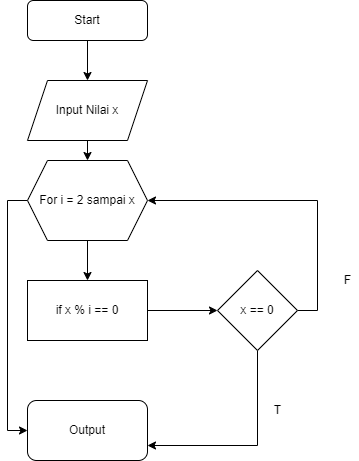

The diagram above was exported from draw.io. Its source (the exported page's mxGraphModel, read from the mxfile embedded in the PNG):
<mxGraphModel dx="1240" dy="643" grid="1" gridSize="10" guides="1" tooltips="1" connect="1" arrows="1" fold="1" page="1" pageScale="1" pageWidth="827" pageHeight="1169" math="0" shadow="0">
  <root>
    <mxCell id="WIyWlLk6GJQsqaUBKTNV-0" />
    <mxCell id="WIyWlLk6GJQsqaUBKTNV-1" parent="WIyWlLk6GJQsqaUBKTNV-0" />
    <mxCell id="UQgggVrUeUT7217yNYSk-7" style="edgeStyle=orthogonalEdgeStyle;rounded=0;orthogonalLoop=1;jettySize=auto;html=1;exitX=0.5;exitY=1;exitDx=0;exitDy=0;entryX=0.5;entryY=0;entryDx=0;entryDy=0;" edge="1" parent="WIyWlLk6GJQsqaUBKTNV-1" source="WIyWlLk6GJQsqaUBKTNV-3" target="UQgggVrUeUT7217yNYSk-0">
      <mxGeometry relative="1" as="geometry" />
    </mxCell>
    <mxCell id="WIyWlLk6GJQsqaUBKTNV-3" value="Start" style="rounded=1;whiteSpace=wrap;html=1;fontSize=12;glass=0;strokeWidth=1;shadow=0;" parent="WIyWlLk6GJQsqaUBKTNV-1" vertex="1">
      <mxGeometry x="480" y="120" width="120" height="40" as="geometry" />
    </mxCell>
    <mxCell id="UQgggVrUeUT7217yNYSk-6" style="edgeStyle=orthogonalEdgeStyle;rounded=0;orthogonalLoop=1;jettySize=auto;html=1;exitX=0.5;exitY=1;exitDx=0;exitDy=0;entryX=0.5;entryY=0;entryDx=0;entryDy=0;" edge="1" parent="WIyWlLk6GJQsqaUBKTNV-1" source="UQgggVrUeUT7217yNYSk-0" target="UQgggVrUeUT7217yNYSk-1">
      <mxGeometry relative="1" as="geometry" />
    </mxCell>
    <mxCell id="UQgggVrUeUT7217yNYSk-0" value="Input Nilai x" style="shape=parallelogram;perimeter=parallelogramPerimeter;whiteSpace=wrap;html=1;fixedSize=1;" vertex="1" parent="WIyWlLk6GJQsqaUBKTNV-1">
      <mxGeometry x="480" y="200" width="120" height="60" as="geometry" />
    </mxCell>
    <mxCell id="UQgggVrUeUT7217yNYSk-27" style="edgeStyle=orthogonalEdgeStyle;rounded=0;orthogonalLoop=1;jettySize=auto;html=1;exitX=0.5;exitY=1;exitDx=0;exitDy=0;entryX=0.5;entryY=0;entryDx=0;entryDy=0;" edge="1" parent="WIyWlLk6GJQsqaUBKTNV-1" source="UQgggVrUeUT7217yNYSk-1" target="UQgggVrUeUT7217yNYSk-2">
      <mxGeometry relative="1" as="geometry" />
    </mxCell>
    <mxCell id="UQgggVrUeUT7217yNYSk-33" style="edgeStyle=orthogonalEdgeStyle;rounded=0;orthogonalLoop=1;jettySize=auto;html=1;exitX=0;exitY=0.5;exitDx=0;exitDy=0;entryX=0;entryY=0.5;entryDx=0;entryDy=0;" edge="1" parent="WIyWlLk6GJQsqaUBKTNV-1" source="UQgggVrUeUT7217yNYSk-1" target="UQgggVrUeUT7217yNYSk-17">
      <mxGeometry relative="1" as="geometry" />
    </mxCell>
    <mxCell id="UQgggVrUeUT7217yNYSk-1" value="For i = 2 sampai x" style="shape=hexagon;perimeter=hexagonPerimeter2;whiteSpace=wrap;html=1;fixedSize=1;" vertex="1" parent="WIyWlLk6GJQsqaUBKTNV-1">
      <mxGeometry x="480" y="280" width="120" height="80" as="geometry" />
    </mxCell>
    <mxCell id="UQgggVrUeUT7217yNYSk-29" value="" style="edgeStyle=orthogonalEdgeStyle;rounded=0;orthogonalLoop=1;jettySize=auto;html=1;" edge="1" parent="WIyWlLk6GJQsqaUBKTNV-1" source="UQgggVrUeUT7217yNYSk-2" target="UQgggVrUeUT7217yNYSk-28">
      <mxGeometry relative="1" as="geometry" />
    </mxCell>
    <mxCell id="UQgggVrUeUT7217yNYSk-2" value="if x % i == 0" style="rounded=0;whiteSpace=wrap;html=1;" vertex="1" parent="WIyWlLk6GJQsqaUBKTNV-1">
      <mxGeometry x="480" y="400" width="120" height="60" as="geometry" />
    </mxCell>
    <mxCell id="UQgggVrUeUT7217yNYSk-17" value="Output" style="rounded=1;whiteSpace=wrap;html=1;" vertex="1" parent="WIyWlLk6GJQsqaUBKTNV-1">
      <mxGeometry x="480" y="520" width="120" height="60" as="geometry" />
    </mxCell>
    <mxCell id="UQgggVrUeUT7217yNYSk-31" style="edgeStyle=orthogonalEdgeStyle;rounded=0;orthogonalLoop=1;jettySize=auto;html=1;entryX=1;entryY=0.75;entryDx=0;entryDy=0;" edge="1" parent="WIyWlLk6GJQsqaUBKTNV-1" source="UQgggVrUeUT7217yNYSk-28" target="UQgggVrUeUT7217yNYSk-17">
      <mxGeometry relative="1" as="geometry">
        <Array as="points">
          <mxPoint x="710" y="565" />
        </Array>
      </mxGeometry>
    </mxCell>
    <mxCell id="UQgggVrUeUT7217yNYSk-32" style="edgeStyle=orthogonalEdgeStyle;rounded=0;orthogonalLoop=1;jettySize=auto;html=1;exitX=1;exitY=0.5;exitDx=0;exitDy=0;entryX=1;entryY=0.5;entryDx=0;entryDy=0;" edge="1" parent="WIyWlLk6GJQsqaUBKTNV-1" source="UQgggVrUeUT7217yNYSk-28" target="UQgggVrUeUT7217yNYSk-1">
      <mxGeometry relative="1" as="geometry" />
    </mxCell>
    <mxCell id="UQgggVrUeUT7217yNYSk-28" value="x == 0" style="rhombus;whiteSpace=wrap;html=1;rounded=0;" vertex="1" parent="WIyWlLk6GJQsqaUBKTNV-1">
      <mxGeometry x="670" y="390" width="80" height="80" as="geometry" />
    </mxCell>
    <mxCell id="UQgggVrUeUT7217yNYSk-34" value="T" style="text;html=1;align=center;verticalAlign=middle;resizable=0;points=[];autosize=1;strokeColor=none;fillColor=none;" vertex="1" parent="WIyWlLk6GJQsqaUBKTNV-1">
      <mxGeometry x="720" y="520" width="20" height="20" as="geometry" />
    </mxCell>
    <mxCell id="UQgggVrUeUT7217yNYSk-35" value="F" style="text;html=1;align=center;verticalAlign=middle;resizable=0;points=[];autosize=1;strokeColor=none;fillColor=none;" vertex="1" parent="WIyWlLk6GJQsqaUBKTNV-1">
      <mxGeometry x="790" y="390" width="20" height="20" as="geometry" />
    </mxCell>
  </root>
</mxGraphModel>